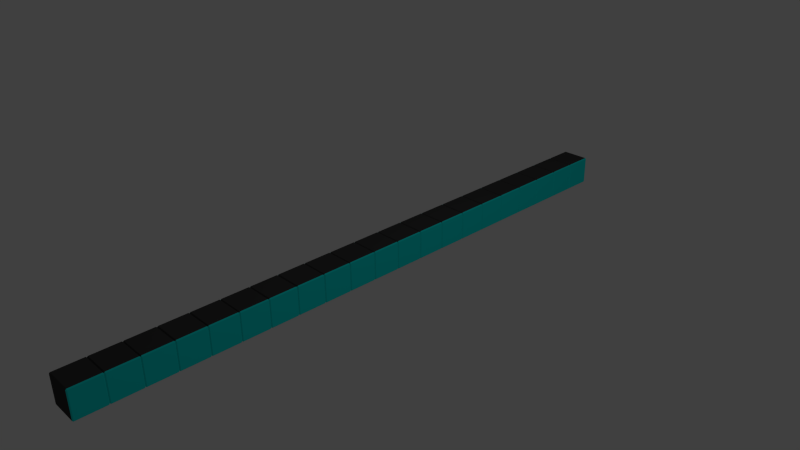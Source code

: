# Source: block_blade.blend  (saved by Blender 2.71.0; exported with 4.5.12 LTS)
import bpy
from mathutils import Matrix  # noqa: F401  (used for matrix-valued properties, if any)

bpy.ops.wm.read_factory_settings(use_empty=True)
scene = bpy.context.scene
scene.name = 'Scene'

# ---- collections
col_collection_1 = bpy.data.collections.new('Collection 1'); scene.collection.children.link(col_collection_1)

# ---- materials (node trees are filled in below, after node groups)
mat_material_009 = bpy.data.materials.new('Material.009')
mat_material_009.alpha_threshold = 0.0
mat_material_009.use_transparent_shadow = False
mat_material_009.roughness = 0.5
mat_material_009.line_color = (0.0, 0.0, 0.0, 1.0)
mat_material_010 = bpy.data.materials.new('Material.010')
mat_material_010.alpha_threshold = 0.0
mat_material_010.use_transparent_shadow = False
mat_material_010.roughness = 0.5
mat_material_010.line_color = (0.0, 0.0, 0.0, 1.0)
mat_material_011 = bpy.data.materials.new('Material.011')
mat_material_011.alpha_threshold = 0.0
mat_material_011.use_transparent_shadow = False
mat_material_011.roughness = 0.5
mat_material_011.line_color = (0.0, 0.0, 0.0, 1.0)
mat_material_012 = bpy.data.materials.new('Material.012')
mat_material_012.alpha_threshold = 0.0
mat_material_012.use_transparent_shadow = False
mat_material_012.roughness = 0.5
mat_material_012.line_color = (0.0, 0.0, 0.0, 1.0)
mat_material_013 = bpy.data.materials.new('Material.013')
mat_material_013.alpha_threshold = 0.0
mat_material_013.use_transparent_shadow = False
mat_material_013.roughness = 0.5
mat_material_013.line_color = (0.0, 0.0, 0.0, 1.0)
mat_material_014 = bpy.data.materials.new('Material.014')
mat_material_014.alpha_threshold = 0.0
mat_material_014.use_transparent_shadow = False
mat_material_014.roughness = 0.5
mat_material_014.line_color = (0.0, 0.0, 0.0, 1.0)
mat_material_015 = bpy.data.materials.new('Material.015')
mat_material_015.alpha_threshold = 0.0
mat_material_015.use_transparent_shadow = False
mat_material_015.roughness = 0.5
mat_material_015.line_color = (0.0, 0.0, 0.0, 1.0)
mat_material_001 = bpy.data.materials.new('Material.001')
mat_material_001.alpha_threshold = 0.0
mat_material_001.use_transparent_shadow = False
mat_material_001.roughness = 0.5
mat_material_001.line_color = (0.0, 0.0, 0.0, 1.0)
mat_material_002 = bpy.data.materials.new('Material.002')
mat_material_002.alpha_threshold = 0.0
mat_material_002.use_transparent_shadow = False
mat_material_002.roughness = 0.5
mat_material_002.line_color = (0.0, 0.0, 0.0, 1.0)
mat_material_003 = bpy.data.materials.new('Material.003')
mat_material_003.alpha_threshold = 0.0
mat_material_003.use_transparent_shadow = False
mat_material_003.roughness = 0.5
mat_material_003.line_color = (0.0, 0.0, 0.0, 1.0)
mat_material_004 = bpy.data.materials.new('Material.004')
mat_material_004.alpha_threshold = 0.0
mat_material_004.use_transparent_shadow = False
mat_material_004.roughness = 0.5
mat_material_004.line_color = (0.0, 0.0, 0.0, 1.0)
mat_material_005 = bpy.data.materials.new('Material.005')
mat_material_005.alpha_threshold = 0.0
mat_material_005.use_transparent_shadow = False
mat_material_005.roughness = 0.5
mat_material_005.line_color = (0.0, 0.0, 0.0, 1.0)
mat_material_006 = bpy.data.materials.new('Material.006')
mat_material_006.alpha_threshold = 0.0
mat_material_006.use_transparent_shadow = False
mat_material_006.roughness = 0.5
mat_material_006.line_color = (0.0, 0.0, 0.0, 1.0)
mat_material_007 = bpy.data.materials.new('Material.007')
mat_material_007.alpha_threshold = 0.0
mat_material_007.use_transparent_shadow = False
mat_material_007.roughness = 0.5
mat_material_007.line_color = (0.0, 0.0, 0.0, 1.0)
mat_material_008 = bpy.data.materials.new('Material.008')
mat_material_008.alpha_threshold = 0.0
mat_material_008.use_transparent_shadow = False
mat_material_008.roughness = 0.5
mat_material_008.line_color = (0.0, 0.0, 0.0, 1.0)
mat_material_016 = bpy.data.materials.new('Material.016')
mat_material_016.alpha_threshold = 0.0
mat_material_016.use_transparent_shadow = False
mat_material_016.roughness = 0.5
mat_material_016.line_color = (0.0, 0.0, 0.0, 1.0)
mat_material_017 = bpy.data.materials.new('Material.017')
mat_material_017.alpha_threshold = 0.0
mat_material_017.use_transparent_shadow = False
mat_material_017.roughness = 0.5
mat_material_017.line_color = (0.0, 0.0, 0.0, 1.0)
mat_material_018 = bpy.data.materials.new('Material.018')
mat_material_018.alpha_threshold = 0.0
mat_material_018.use_transparent_shadow = False
mat_material_018.roughness = 0.5
mat_material_018.line_color = (0.0, 0.0, 0.0, 1.0)
mat_material_019 = bpy.data.materials.new('Material.019')
mat_material_019.alpha_threshold = 0.0
mat_material_019.use_transparent_shadow = False
mat_material_019.roughness = 0.5
mat_material_019.line_color = (0.0, 0.0, 0.0, 1.0)
mat_material_020 = bpy.data.materials.new('Material.020')
mat_material_020.alpha_threshold = 0.0
mat_material_020.use_transparent_shadow = False
mat_material_020.roughness = 0.5
mat_material_020.line_color = (0.0, 0.0, 0.0, 1.0)
mat_material_021 = bpy.data.materials.new('Material.021')
mat_material_021.alpha_threshold = 0.0
mat_material_021.use_transparent_shadow = False
mat_material_021.roughness = 0.5
mat_material_021.line_color = (0.0, 0.0, 0.0, 1.0)
mat_dark_002 = bpy.data.materials.new('Dark.002')
mat_dark_002.alpha_threshold = 0.0
mat_dark_002.use_transparent_shadow = False
mat_dark_002.diffuse_color = (0.04955, 0.04955, 0.04955, 1.0)
mat_dark_002.roughness = 0.5
mat_dark_002.line_color = (0.0, 0.0, 0.0, 1.0)
mat_highlight_003 = bpy.data.materials.new('Highlight.003')
mat_highlight_003.alpha_threshold = 0.0
mat_highlight_003.use_transparent_shadow = False
mat_highlight_003.diffuse_color = (0.003781, 0.8, 0.7771, 1.0)
mat_highlight_003.roughness = 0.5
mat_highlight_003.line_color = (0.0, 0.0, 0.0, 1.0)

# ---- material node trees

# ---- world
world_world = bpy.data.worlds.new('World'); scene.world = world_world
world_world.color = (0.05088, 0.05088, 0.05088)
world_world.use_sun_shadow = False
world_world.sun_shadow_jitter_overblur = 0.0
world_world.cycles.sampling_method = 'MANUAL'
world_world.cycles.sample_map_resolution = 256

# ---- cameras
cam_camera = bpy.data.cameras.new('Camera')
cam_camera.clip_end = 100.0
cam_camera.lens = 35.0
cam_camera.sensor_width = 32.0
cam_camera.sensor_height = 18.0
cam_camera.ortho_scale = 7.314
cam_camera.dof.focus_distance = 0.0
cam_camera.dof.aperture_fstop = 128.0

# ---- lights
light_lamp = bpy.data.lights.new('Lamp', 'POINT')
light_lamp.transmission_factor = 0.0
light_lamp.cutoff_distance = 30.0
light_lamp.energy = 100.0
light_lamp.shadow_buffer_clip_start = 1.001
light_lamp.shadow_soft_size = 0.1
light_lamp.shadow_maximum_resolution = 0.006
light_lamp.use_absolute_resolution = True
light_lamp.cycles.use_multiple_importance_sampling = False

# ---- meshes
me_cube_009 = bpy.data.meshes.new('Cube.009')
me_cube_009.from_pydata([(0.9375, 1.0, -0.9375), (0.9375, -0.9375, -1.0), (-0.9375, -0.9375, -1.0), (-1.0, 0.9375, -0.9375), (0.9375, 0.9375, 1.0), (0.9375, -0.9375, 1.0), (-0.9375, -0.9375, 1.0), (-0.9375, 0.9375, 1.0), (-0.9375, 1.0, -0.9375), (0.9375, 1.0, 0.9375), (1.0, -0.9375, 0.9375), (-0.9375, -1.0, 0.9375), (-1.0, 0.9375, 0.9375), (1.0, 0.9375, -0.9375), (1.0, -0.9375, -0.9375), (-0.9375, -1.0, -0.9375), (-0.9375, 0.9375, -1.0), (0.9375, 0.9375, -1.0), (1.0, 0.9375, 0.9375), (0.9375, -1.0, -0.9375), (0.9375, -1.0, 0.9375), (-1.0, -0.9375, -0.9375), (-1.0, -0.9375, 0.9375), (-0.9375, 1.0, 0.9375), (0.9375, -1.0, -0.9375), (0.9375, -2.938, -1.0), (-0.9375, -2.938, -1.0), (-1.0, -1.063, -0.9375), (0.9375, -1.063, 1.0), (0.9375, -2.938, 1.0), (-0.9375, -2.938, 1.0), (-0.9375, -1.063, 1.0), (-0.9375, -1.0, -0.9375), (0.9375, -1.0, 0.9375), (1.0, -2.938, 0.9375), (-0.9375, -3.0, 0.9375), (-1.0, -1.063, 0.9375), (1.0, -1.063, -0.9375), (1.0, -2.938, -0.9375), (-0.9375, -3.0, -0.9375), (-0.9375, -1.063, -1.0), (0.9375, -1.063, -1.0), (1.0, -1.063, 0.9375), (0.9375, -3.0, -0.9375), (0.9375, -3.0, 0.9375), (-1.0, -2.938, -0.9375), (-1.0, -2.938, 0.9375), (-0.9375, -1.0, 0.9375), (0.9375, 3.0, -0.9375), (0.9375, 1.063, -1.0), (-0.9375, 1.063, -1.0), (-1.0, 2.938, -0.9375), (0.9375, 2.937, 1.0), (0.9375, 1.062, 1.0), (-0.9375, 1.063, 1.0), (-0.9375, 2.938, 1.0), (-0.9375, 3.0, -0.9375), (0.9375, 3.0, 0.9375), (1.0, 1.062, 0.9375), (-0.9375, 1.0, 0.9375), (-1.0, 2.938, 0.9375), (1.0, 2.938, -0.9375), (1.0, 1.063, -0.9375), (-0.9375, 1.0, -0.9375), (-0.9375, 2.938, -1.0), (0.9375, 2.938, -1.0), (1.0, 2.937, 0.9375), (0.9375, 1.0, -0.9375), (0.9375, 1.0, 0.9375), (-1.0, 1.063, -0.9375), (-1.0, 1.063, 0.9375), (-0.9375, 3.0, 0.9375), (0.9375, 5.0, -0.9375), (0.9375, 3.063, -1.0), (-0.9375, 3.063, -1.0), (-1.0, 4.938, -0.9375), (0.9375, 4.938, 1.0), (0.9375, 3.063, 1.0), (-0.9375, 3.063, 1.0), (-0.9375, 4.938, 1.0), (-0.9375, 5.0, -0.9375), (0.9375, 5.0, 0.9375), (1.0, 3.063, 0.9375), (-0.9375, 3.0, 0.9375), (-1.0, 4.938, 0.9375), (1.0, 4.938, -0.9375), (1.0, 3.063, -0.9375), (-0.9375, 3.0, -0.9375), (-0.9375, 4.938, -1.0), (0.9375, 4.938, -1.0), (1.0, 4.938, 0.9375), (0.9375, 3.0, -0.9375), (0.9375, 3.0, 0.9375), (-1.0, 3.063, -0.9375), (-1.0, 3.063, 0.9375), (-0.9375, 5.0, 0.9375), (0.9375, -3.0, -0.9375), (0.9375, -4.938, -1.0), (-0.9375, -4.938, -1.0), (-1.0, -3.063, -0.9375), (0.9375, -3.063, 1.0), (0.9375, -4.938, 1.0), (-0.9375, -4.938, 1.0), (-0.9375, -3.063, 1.0), (-0.9375, -3.0, -0.9375), (0.9375, -3.0, 0.9375), (1.0, -4.938, 0.9375), (-0.9375, -5.0, 0.9375), (-1.0, -3.063, 0.9375), (1.0, -3.063, -0.9375), (1.0, -4.938, -0.9375), (-0.9375, -5.0, -0.9375), (-0.9375, -3.063, -1.0), (0.9375, -3.063, -1.0), (1.0, -3.063, 0.9375), (0.9375, -5.0, -0.9375), (0.9375, -5.0, 0.9375), (-1.0, -4.938, -0.9375), (-1.0, -4.938, 0.9375), (-0.9375, -3.0, 0.9375), (0.9375, 7.0, -0.9375), (0.9375, 5.063, -1.0), (-0.9375, 5.063, -1.0), (-1.0, 6.938, -0.9375), (0.9375, 6.938, 1.0), (0.9375, 5.063, 1.0), (-0.9375, 5.063, 1.0), (-0.9375, 6.938, 1.0), (-0.9375, 7.0, -0.9375), (0.9375, 7.0, 0.9375), (1.0, 5.063, 0.9375), (-0.9375, 5.0, 0.9375), (-1.0, 6.938, 0.9375), (1.0, 6.938, -0.9375), (1.0, 5.063, -0.9375), (-0.9375, 5.0, -0.9375), (-0.9375, 6.938, -1.0), (0.9375, 6.938, -1.0), (1.0, 6.938, 0.9375), (0.9375, 5.0, -0.9375), (0.9375, 5.0, 0.9375), (-1.0, 5.063, -0.9375), (-1.0, 5.063, 0.9375), (-0.9375, 7.0, 0.9375), (0.9375, -5.0, -0.9375), (0.9375, -6.938, -1.0), (-0.9375, -6.938, -1.0), (-1.0, -5.062, -0.9375), (0.9375, -5.063, 1.0), (0.9375, -6.938, 1.0), (-0.9375, -6.937, 1.0), (-0.9375, -5.062, 1.0), (-0.9375, -5.0, -0.9375), (0.9375, -5.0, 0.9375), (1.0, -6.938, 0.9375), (-0.9375, -7.0, 0.9375), (-1.0, -5.062, 0.9375), (1.0, -5.062, -0.9375), (1.0, -6.938, -0.9375), (-0.9375, -7.0, -0.9375), (-0.9375, -5.062, -1.0), (0.9375, -5.062, -1.0), (1.0, -5.063, 0.9375), (0.9375, -7.0, -0.9375), (0.9375, -7.0, 0.9375), (-1.0, -6.938, -0.9375), (-1.0, -6.937, 0.9375), (-0.9375, -5.0, 0.9375), (0.9375, -13.0, -0.9375), (0.9375, -14.94, -1.0), (-0.9375, -14.94, -1.0), (-1.0, -13.06, -0.9375), (0.9375, -13.06, 1.0), (0.9375, -14.94, 1.0), (-0.9375, -14.94, 1.0), (-0.9375, -13.06, 1.0), (-0.9375, -13.0, -0.9375), (0.9375, -13.0, 0.9375), (1.0, -14.94, 0.9375), (-0.9375, -15.0, 0.9375), (-1.0, -13.06, 0.9375), (1.0, -13.06, -0.9375), (1.0, -14.94, -0.9375), (-0.9375, -15.0, -0.9375), (-0.9375, -13.06, -1.0), (0.9375, -13.06, -1.0), (1.0, -13.06, 0.9375), (0.9375, -15.0, -0.9375), (0.9375, -15.0, 0.9375), (-1.0, -14.94, -0.9375), (-1.0, -14.94, 0.9375), (-0.9375, -13.0, 0.9375), (0.9375, -15.0, -0.9375), (0.9375, -16.94, -1.0), (-0.9375, -16.94, -1.0), (-1.0, -15.06, -0.9375), (0.9375, -15.06, 1.0), (0.9375, -16.94, 1.0), (-0.9375, -16.94, 1.0), (-0.9375, -15.06, 1.0), (-0.9375, -15.0, -0.9375), (0.9375, -15.0, 0.9375), (1.0, -16.94, 0.9375), (-0.9375, -17.0, 0.9375), (-1.0, -15.06, 0.9375), (1.0, -15.06, -0.9375), (1.0, -16.94, -0.9375), (-0.9375, -17.0, -0.9375), (-0.9375, -15.06, -1.0), (0.9375, -15.06, -1.0), (1.0, -15.06, 0.9375), (0.9375, -17.0, -0.9375), (0.9375, -17.0, 0.9375), (-1.0, -16.94, -0.9375), (-1.0, -16.94, 0.9375), (-0.9375, -15.0, 0.9375), (0.9375, -11.0, -0.9375), (0.9375, -12.94, -1.0), (-0.9375, -12.94, -1.0), (-1.0, -11.06, -0.9375), (0.9375, -11.06, 1.0), (0.9375, -12.94, 1.0), (-0.9375, -12.94, 1.0), (-0.9375, -11.06, 1.0), (-0.9375, -11.0, -0.9375), (0.9375, -11.0, 0.9375), (1.0, -12.94, 0.9375), (-0.9375, -13.0, 0.9375), (-1.0, -11.06, 0.9375), (1.0, -11.06, -0.9375), (1.0, -12.94, -0.9375), (-0.9375, -13.0, -0.9375), (-0.9375, -11.06, -1.0), (0.9375, -11.06, -1.0), (1.0, -11.06, 0.9375), (0.9375, -13.0, -0.9375), (0.9375, -13.0, 0.9375), (-1.0, -12.94, -0.9375), (-1.0, -12.94, 0.9375), (-0.9375, -11.0, 0.9375), (0.9375, -9.0, -0.9375), (0.9375, -10.94, -1.0), (-0.9375, -10.94, -1.0), (-1.0, -9.063, -0.9375), (0.9375, -9.063, 1.0), (0.9375, -10.94, 1.0), (-0.9375, -10.94, 1.0), (-0.9375, -9.063, 1.0), (-0.9375, -9.0, -0.9375), (0.9375, -9.0, 0.9375), (1.0, -10.94, 0.9375), (-0.9375, -11.0, 0.9375), (-1.0, -9.063, 0.9375), (1.0, -9.063, -0.9375), (1.0, -10.94, -0.9375), (-0.9375, -11.0, -0.9375), (-0.9375, -9.063, -1.0), (0.9375, -9.063, -1.0), (1.0, -9.063, 0.9375), (0.9375, -11.0, -0.9375), (0.9375, -11.0, 0.9375), (-1.0, -10.94, -0.9375), (-1.0, -10.94, 0.9375), (-0.9375, -9.0, 0.9375), (0.9375, -17.0, -0.9375), (0.9375, -18.94, -1.0), (-0.9375, -18.94, -1.0), (-1.0, -17.06, -0.9375), (0.9375, -17.06, 1.0), (0.9375, -18.94, 1.0), (-0.9375, -18.94, 1.0), (-0.9375, -17.06, 1.0), (-0.9375, -17.0, -0.9375), (0.9375, -17.0, 0.9375), (1.0, -18.94, 0.9375), (-0.9375, -19.0, 0.9375), (-1.0, -17.06, 0.9375), (1.0, -17.06, -0.9375), (1.0, -18.94, -0.9375), (-0.9375, -19.0, -0.9375), (-0.9375, -17.06, -1.0), (0.9375, -17.06, -1.0), (1.0, -17.06, 0.9375), (0.9375, -19.0, -0.9375), (0.9375, -19.0, 0.9375), (-1.0, -18.94, -0.9375), (-1.0, -18.94, 0.9375), (-0.9375, -17.0, 0.9375), (0.9375, -7.0, -0.9375), (0.9375, -8.938, -1.0), (-0.9375, -8.937, -1.0), (-1.0, -7.062, -0.9375), (0.9375, -7.062, 1.0), (0.9375, -8.938, 1.0), (-0.9375, -8.937, 1.0), (-0.9375, -7.062, 1.0), (-0.9375, -7.0, -0.9375), (0.9375, -7.0, 0.9375), (1.0, -8.938, 0.9375), (-0.9375, -9.0, 0.9375), (-1.0, -7.062, 0.9375), (1.0, -7.062, -0.9375), (1.0, -8.938, -0.9375), (-0.9375, -9.0, -0.9375), (-0.9375, -7.062, -1.0), (0.9375, -7.062, -1.0), (1.0, -7.062, 0.9375), (0.9375, -9.0, -0.9375), (0.9375, -9.0, 0.9375), (-1.0, -8.937, -0.9375), (-1.0, -8.937, 0.9375), (-0.9375, -7.0, 0.9375), (0.9375, -19.0, -0.9375), (0.9375, -20.94, -1.0), (-0.9375, -20.94, -1.0), (-1.0, -19.06, -0.9375), (0.9375, -19.06, 1.0), (0.9375, -20.94, 1.0), (-0.9375, -20.94, 1.0), (-0.9375, -19.06, 1.0), (-0.9375, -19.0, -0.9375), (0.9375, -19.0, 0.9375), (1.0, -20.94, 0.9375), (-0.9375, -21.0, 0.9375), (-1.0, -19.06, 0.9375), (1.0, -19.06, -0.9375), (1.0, -20.94, -0.9375), (-0.9375, -21.0, -0.9375), (-0.9375, -19.06, -1.0), (0.9375, -19.06, -1.0), (1.0, -19.06, 0.9375), (0.9375, -21.0, -0.9375), (0.9375, -21.0, 0.9375), (-1.0, -20.94, -0.9375), (-1.0, -20.94, 0.9375), (-0.9375, -19.0, 0.9375), (0.9375, 15.0, -0.9375), (0.9375, 13.06, -1.0), (-0.9375, 13.06, -1.0), (-1.0, 14.94, -0.9375), (0.9375, 14.94, 1.0), (0.9375, 13.06, 1.0), (-0.9375, 13.06, 1.0), (-0.9375, 14.94, 1.0), (-0.9375, 15.0, -0.9375), (0.9375, 15.0, 0.9375), (1.0, 13.06, 0.9375), (-0.9375, 13.0, 0.9375), (-1.0, 14.94, 0.9375), (1.0, 14.94, -0.9375), (1.0, 13.06, -0.9375), (-0.9375, 13.0, -0.9375), (-0.9375, 14.94, -1.0), (0.9375, 14.94, -1.0), (1.0, 14.94, 0.9375), (0.9375, 13.0, -0.9375), (0.9375, 13.0, 0.9375), (-1.0, 13.06, -0.9375), (-1.0, 13.06, 0.9375), (-0.9375, 15.0, 0.9375), (0.9375, 13.0, -0.9375), (0.9375, 11.06, -1.0), (-0.9375, 11.06, -1.0), (-1.0, 12.94, -0.9375), (0.9375, 12.94, 1.0), (0.9375, 11.06, 1.0), (-0.9375, 11.06, 1.0), (-0.9375, 12.94, 1.0), (-0.9375, 13.0, -0.9375), (0.9375, 13.0, 0.9375), (1.0, 11.06, 0.9375), (-0.9375, 11.0, 0.9375), (-1.0, 12.94, 0.9375), (1.0, 12.94, -0.9375), (1.0, 11.06, -0.9375), (-0.9375, 11.0, -0.9375), (-0.9375, 12.94, -1.0), (0.9375, 12.94, -1.0), (1.0, 12.94, 0.9375), (0.9375, 11.0, -0.9375), (0.9375, 11.0, 0.9375), (-1.0, 11.06, -0.9375), (-1.0, 11.06, 0.9375), (-0.9375, 13.0, 0.9375), (0.9375, 17.0, -0.9375), (0.9375, 15.06, -1.0), (-0.9375, 15.06, -1.0), (-1.0, 16.94, -0.9375), (0.9375, 16.94, 1.0), (0.9375, 15.06, 1.0), (-0.9375, 15.06, 1.0), (-0.9375, 16.94, 1.0), (-0.9375, 17.0, -0.9375), (0.9375, 17.0, 0.9375), (1.0, 15.06, 0.9375), (-0.9375, 15.0, 0.9375), (-1.0, 16.94, 0.9375), (1.0, 16.94, -0.9375), (1.0, 15.06, -0.9375), (-0.9375, 15.0, -0.9375), (-0.9375, 16.94, -1.0), (0.9375, 16.94, -1.0), (1.0, 16.94, 0.9375), (0.9375, 15.0, -0.9375), (0.9375, 15.0, 0.9375), (-1.0, 15.06, -0.9375), (-1.0, 15.06, 0.9375), (-0.9375, 17.0, 0.9375), (0.9375, 19.0, -0.9375), (0.9375, 17.06, -1.0), (-0.9375, 17.06, -1.0), (-1.0, 18.94, -0.9375), (0.9375, 18.94, 1.0), (0.9375, 17.06, 1.0), (-0.9375, 17.06, 1.0), (-0.9375, 18.94, 1.0), (-0.9375, 19.0, -0.9375), (0.9375, 19.0, 0.9375), (1.0, 17.06, 0.9375), (-0.9375, 17.0, 0.9375), (-1.0, 18.94, 0.9375), (1.0, 18.94, -0.9375), (1.0, 17.06, -0.9375), (-0.9375, 17.0, -0.9375), (-0.9375, 18.94, -1.0), (0.9375, 18.94, -1.0), (1.0, 18.94, 0.9375), (0.9375, 17.0, -0.9375), (0.9375, 17.0, 0.9375), (-1.0, 17.06, -0.9375), (-1.0, 17.06, 0.9375), (-0.9375, 19.0, 0.9375), (0.9375, 11.0, -0.9375), (0.9375, 9.062, -1.0), (-0.9375, 9.062, -1.0), (-1.0, 10.94, -0.9375), (0.9375, 10.94, 1.0), (0.9375, 9.062, 1.0), (-0.9375, 9.062, 1.0), (-0.9375, 10.94, 1.0), (-0.9375, 11.0, -0.9375), (0.9375, 11.0, 0.9375), (1.0, 9.062, 0.9375), (-0.9375, 9.0, 0.9375), (-1.0, 10.94, 0.9375), (1.0, 10.94, -0.9375), (1.0, 9.062, -0.9375), (-0.9375, 9.0, -0.9375), (-0.9375, 10.94, -1.0), (0.9375, 10.94, -1.0), (1.0, 10.94, 0.9375), (0.9375, 9.0, -0.9375), (0.9375, 9.0, 0.9375), (-1.0, 9.062, -0.9375), (-1.0, 9.062, 0.9375), (-0.9375, 11.0, 0.9375), (0.9375, 21.0, -0.9375), (0.9375, 19.06, -1.0), (-0.9375, 19.06, -1.0), (-1.0, 20.94, -0.9375), (0.9375, 20.94, 1.0), (0.9375, 19.06, 1.0), (-0.9375, 19.06, 1.0), (-0.9375, 20.94, 1.0), (-0.9375, 21.0, -0.9375), (0.9375, 21.0, 0.9375), (1.0, 19.06, 0.9375), (-0.9375, 19.0, 0.9375), (-1.0, 20.94, 0.9375), (1.0, 20.94, -0.9375), (1.0, 19.06, -0.9375), (-0.9375, 19.0, -0.9375), (-0.9375, 20.94, -1.0), (0.9375, 20.94, -1.0), (1.0, 20.94, 0.9375), (0.9375, 19.0, -0.9375), (0.9375, 19.0, 0.9375), (-1.0, 19.06, -0.9375), (-1.0, 19.06, 0.9375), (-0.9375, 21.0, 0.9375), (0.9375, 9.0, -0.9375), (0.9375, 7.063, -1.0), (-0.9375, 7.063, -1.0), (-1.0, 8.938, -0.9375), (0.9375, 8.938, 1.0), (0.9375, 7.063, 1.0), (-0.9375, 7.063, 1.0), (-0.9375, 8.938, 1.0), (-0.9375, 9.0, -0.9375), (0.9375, 9.0, 0.9375), (1.0, 7.063, 0.9375), (-0.9375, 7.0, 0.9375), (-1.0, 8.938, 0.9375), (1.0, 8.938, -0.9375), (1.0, 7.063, -0.9375), (-0.9375, 7.0, -0.9375), (-0.9375, 8.938, -1.0), (0.9375, 8.938, -1.0), (1.0, 8.938, 0.9375), (0.9375, 7.0, -0.9375), (0.9375, 7.0, 0.9375), (-1.0, 7.063, -0.9375), (-1.0, 7.063, 0.9375), (-0.9375, 9.0, 0.9375)], [], [(16, 2, 21, 3), (22, 6, 7, 12), (13, 18, 10, 14), (5, 6, 11, 20), (18, 4, 5, 10), (2, 15, 21), (11, 6, 22), (0, 8, 23, 9), (19, 20, 11, 15), (1, 14, 19), (7, 23, 12), (16, 8, 0, 17), (13, 14, 1, 17), (9, 4, 18), (0, 9, 18, 13), (15, 2, 1, 19), (14, 10, 20, 19), (23, 8, 3, 12), (8, 16, 3), (6, 5, 4, 7), (11, 22, 21, 15), (23, 7, 4, 9), (0, 13, 17), (10, 5, 20), (17, 1, 2, 16), (21, 22, 12, 3), (40, 26, 45, 27), (46, 30, 31, 36), (37, 42, 34, 38), (29, 30, 35, 44), (42, 28, 29, 34), (26, 39, 45), (35, 30, 46), (24, 32, 47, 33), (43, 44, 35, 39), (25, 38, 43), (31, 47, 36), (40, 32, 24, 41), (37, 38, 25, 41), (33, 28, 42), (24, 33, 42, 37), (39, 26, 25, 43), (38, 34, 44, 43), (47, 32, 27, 36), (32, 40, 27), (30, 29, 28, 31), (35, 46, 45, 39), (47, 31, 28, 33), (24, 37, 41), (34, 29, 44), (41, 25, 26, 40), (45, 46, 36, 27), (64, 50, 69, 51), (70, 54, 55, 60), (61, 66, 58, 62), (53, 54, 59, 68), (66, 52, 53, 58), (50, 63, 69), (59, 54, 70), (48, 56, 71, 57), (67, 68, 59, 63), (49, 62, 67), (55, 71, 60), (64, 56, 48, 65), (61, 62, 49, 65), (57, 52, 66), (48, 57, 66, 61), (63, 50, 49, 67), (62, 58, 68, 67), (71, 56, 51, 60), (56, 64, 51), (54, 53, 52, 55), (59, 70, 69, 63), (71, 55, 52, 57), (48, 61, 65), (58, 53, 68), (65, 49, 50, 64), (69, 70, 60, 51), (88, 74, 93, 75), (94, 78, 79, 84), (85, 90, 82, 86), (77, 78, 83, 92), (90, 76, 77, 82), (74, 87, 93), (83, 78, 94), (72, 80, 95, 81), (91, 92, 83, 87), (73, 86, 91), (79, 95, 84), (88, 80, 72, 89), (85, 86, 73, 89), (81, 76, 90), (72, 81, 90, 85), (87, 74, 73, 91), (86, 82, 92, 91), (95, 80, 75, 84), (80, 88, 75), (78, 77, 76, 79), (83, 94, 93, 87), (95, 79, 76, 81), (72, 85, 89), (82, 77, 92), (89, 73, 74, 88), (93, 94, 84, 75), (112, 98, 117, 99), (118, 102, 103, 108), (109, 114, 106, 110), (101, 102, 107, 116), (114, 100, 101, 106), (98, 111, 117), (107, 102, 118), (96, 104, 119, 105), (115, 116, 107, 111), (97, 110, 115), (103, 119, 108), (112, 104, 96, 113), (109, 110, 97, 113), (105, 100, 114), (96, 105, 114, 109), (111, 98, 97, 115), (110, 106, 116, 115), (119, 104, 99, 108), (104, 112, 99), (102, 101, 100, 103), (107, 118, 117, 111), (119, 103, 100, 105), (96, 109, 113), (106, 101, 116), (113, 97, 98, 112), (117, 118, 108, 99), (136, 122, 141, 123), (142, 126, 127, 132), (133, 138, 130, 134), (125, 126, 131, 140), (138, 124, 125, 130), (122, 135, 141), (131, 126, 142), (120, 128, 143, 129), (139, 140, 131, 135), (121, 134, 139), (127, 143, 132), (136, 128, 120, 137), (133, 134, 121, 137), (129, 124, 138), (120, 129, 138, 133), (135, 122, 121, 139), (134, 130, 140, 139), (143, 128, 123, 132), (128, 136, 123), (126, 125, 124, 127), (131, 142, 141, 135), (143, 127, 124, 129), (120, 133, 137), (130, 125, 140), (137, 121, 122, 136), (141, 142, 132, 123), (160, 146, 165, 147), (166, 150, 151, 156), (157, 162, 154, 158), (149, 150, 155, 164), (162, 148, 149, 154), (146, 159, 165), (155, 150, 166), (144, 152, 167, 153), (163, 164, 155, 159), (145, 158, 163), (151, 167, 156), (160, 152, 144, 161), (157, 158, 145, 161), (153, 148, 162), (144, 153, 162, 157), (159, 146, 145, 163), (158, 154, 164, 163), (167, 152, 147, 156), (152, 160, 147), (150, 149, 148, 151), (155, 166, 165, 159), (167, 151, 148, 153), (144, 157, 161), (154, 149, 164), (161, 145, 146, 160), (165, 166, 156, 147), (184, 170, 189, 171), (190, 174, 175, 180), (181, 186, 178, 182), (173, 174, 179, 188), (186, 172, 173, 178), (170, 183, 189), (179, 174, 190), (168, 176, 191, 177), (187, 188, 179, 183), (169, 182, 187), (175, 191, 180), (184, 176, 168, 185), (181, 182, 169, 185), (177, 172, 186), (168, 177, 186, 181), (183, 170, 169, 187), (182, 178, 188, 187), (191, 176, 171, 180), (176, 184, 171), (174, 173, 172, 175), (179, 190, 189, 183), (191, 175, 172, 177), (168, 181, 185), (178, 173, 188), (185, 169, 170, 184), (189, 190, 180, 171), (208, 194, 213, 195), (214, 198, 199, 204), (205, 210, 202, 206), (197, 198, 203, 212), (210, 196, 197, 202), (194, 207, 213), (203, 198, 214), (192, 200, 215, 201), (211, 212, 203, 207), (193, 206, 211), (199, 215, 204), (208, 200, 192, 209), (205, 206, 193, 209), (201, 196, 210), (192, 201, 210, 205), (207, 194, 193, 211), (206, 202, 212, 211), (215, 200, 195, 204), (200, 208, 195), (198, 197, 196, 199), (203, 214, 213, 207), (215, 199, 196, 201), (192, 205, 209), (202, 197, 212), (209, 193, 194, 208), (213, 214, 204, 195), (232, 218, 237, 219), (238, 222, 223, 228), (229, 234, 226, 230), (221, 222, 227, 236), (234, 220, 221, 226), (218, 231, 237), (227, 222, 238), (216, 224, 239, 225), (235, 236, 227, 231), (217, 230, 235), (223, 239, 228), (232, 224, 216, 233), (229, 230, 217, 233), (225, 220, 234), (216, 225, 234, 229), (231, 218, 217, 235), (230, 226, 236, 235), (239, 224, 219, 228), (224, 232, 219), (222, 221, 220, 223), (227, 238, 237, 231), (239, 223, 220, 225), (216, 229, 233), (226, 221, 236), (233, 217, 218, 232), (237, 238, 228, 219), (256, 242, 261, 243), (262, 246, 247, 252), (253, 258, 250, 254), (245, 246, 251, 260), (258, 244, 245, 250), (242, 255, 261), (251, 246, 262), (240, 248, 263, 249), (259, 260, 251, 255), (241, 254, 259), (247, 263, 252), (256, 248, 240, 257), (253, 254, 241, 257), (249, 244, 258), (240, 249, 258, 253), (255, 242, 241, 259), (254, 250, 260, 259), (263, 248, 243, 252), (248, 256, 243), (246, 245, 244, 247), (251, 262, 261, 255), (263, 247, 244, 249), (240, 253, 257), (250, 245, 260), (257, 241, 242, 256), (261, 262, 252, 243), (280, 266, 285, 267), (286, 270, 271, 276), (277, 282, 274, 278), (269, 270, 275, 284), (282, 268, 269, 274), (266, 279, 285), (275, 270, 286), (264, 272, 287, 273), (283, 284, 275, 279), (265, 278, 283), (271, 287, 276), (280, 272, 264, 281), (277, 278, 265, 281), (273, 268, 282), (264, 273, 282, 277), (279, 266, 265, 283), (278, 274, 284, 283), (287, 272, 267, 276), (272, 280, 267), (270, 269, 268, 271), (275, 286, 285, 279), (287, 271, 268, 273), (264, 277, 281), (274, 269, 284), (281, 265, 266, 280), (285, 286, 276, 267), (304, 290, 309, 291), (310, 294, 295, 300), (301, 306, 298, 302), (293, 294, 299, 308), (306, 292, 293, 298), (290, 303, 309), (299, 294, 310), (288, 296, 311, 297), (307, 308, 299, 303), (289, 302, 307), (295, 311, 300), (304, 296, 288, 305), (301, 302, 289, 305), (297, 292, 306), (288, 297, 306, 301), (303, 290, 289, 307), (302, 298, 308, 307), (311, 296, 291, 300), (296, 304, 291), (294, 293, 292, 295), (299, 310, 309, 303), (311, 295, 292, 297), (288, 301, 305), (298, 293, 308), (305, 289, 290, 304), (309, 310, 300, 291), (328, 314, 333, 315), (334, 318, 319, 324), (325, 330, 322, 326), (317, 318, 323, 332), (330, 316, 317, 322), (314, 327, 333), (323, 318, 334), (312, 320, 335, 321), (331, 332, 323, 327), (313, 326, 331), (319, 335, 324), (328, 320, 312, 329), (325, 326, 313, 329), (321, 316, 330), (312, 321, 330, 325), (327, 314, 313, 331), (326, 322, 332, 331), (335, 320, 315, 324), (320, 328, 315), (318, 317, 316, 319), (323, 334, 333, 327), (335, 319, 316, 321), (312, 325, 329), (322, 317, 332), (329, 313, 314, 328), (333, 334, 324, 315), (352, 338, 357, 339), (358, 342, 343, 348), (349, 354, 346, 350), (341, 342, 347, 356), (354, 340, 341, 346), (338, 351, 357), (347, 342, 358), (336, 344, 359, 345), (355, 356, 347, 351), (337, 350, 355), (343, 359, 348), (352, 344, 336, 353), (349, 350, 337, 353), (345, 340, 354), (336, 345, 354, 349), (351, 338, 337, 355), (350, 346, 356, 355), (359, 344, 339, 348), (344, 352, 339), (342, 341, 340, 343), (347, 358, 357, 351), (359, 343, 340, 345), (336, 349, 353), (346, 341, 356), (353, 337, 338, 352), (357, 358, 348, 339), (376, 362, 381, 363), (382, 366, 367, 372), (373, 378, 370, 374), (365, 366, 371, 380), (378, 364, 365, 370), (362, 375, 381), (371, 366, 382), (360, 368, 383, 369), (379, 380, 371, 375), (361, 374, 379), (367, 383, 372), (376, 368, 360, 377), (373, 374, 361, 377), (369, 364, 378), (360, 369, 378, 373), (375, 362, 361, 379), (374, 370, 380, 379), (383, 368, 363, 372), (368, 376, 363), (366, 365, 364, 367), (371, 382, 381, 375), (383, 367, 364, 369), (360, 373, 377), (370, 365, 380), (377, 361, 362, 376), (381, 382, 372, 363), (400, 386, 405, 387), (406, 390, 391, 396), (397, 402, 394, 398), (389, 390, 395, 404), (402, 388, 389, 394), (386, 399, 405), (395, 390, 406), (384, 392, 407, 393), (403, 404, 395, 399), (385, 398, 403), (391, 407, 396), (400, 392, 384, 401), (397, 398, 385, 401), (393, 388, 402), (384, 393, 402, 397), (399, 386, 385, 403), (398, 394, 404, 403), (407, 392, 387, 396), (392, 400, 387), (390, 389, 388, 391), (395, 406, 405, 399), (407, 391, 388, 393), (384, 397, 401), (394, 389, 404), (401, 385, 386, 400), (405, 406, 396, 387), (424, 410, 429, 411), (430, 414, 415, 420), (421, 426, 418, 422), (413, 414, 419, 428), (426, 412, 413, 418), (410, 423, 429), (419, 414, 430), (408, 416, 431, 417), (427, 428, 419, 423), (409, 422, 427), (415, 431, 420), (424, 416, 408, 425), (421, 422, 409, 425), (417, 412, 426), (408, 417, 426, 421), (423, 410, 409, 427), (422, 418, 428, 427), (431, 416, 411, 420), (416, 424, 411), (414, 413, 412, 415), (419, 430, 429, 423), (431, 415, 412, 417), (408, 421, 425), (418, 413, 428), (425, 409, 410, 424), (429, 430, 420, 411), (448, 434, 453, 435), (454, 438, 439, 444), (445, 450, 442, 446), (437, 438, 443, 452), (450, 436, 437, 442), (434, 447, 453), (443, 438, 454), (432, 440, 455, 441), (451, 452, 443, 447), (433, 446, 451), (439, 455, 444), (448, 440, 432, 449), (445, 446, 433, 449), (441, 436, 450), (432, 441, 450, 445), (447, 434, 433, 451), (446, 442, 452, 451), (455, 440, 435, 444), (440, 448, 435), (438, 437, 436, 439), (443, 454, 453, 447), (455, 439, 436, 441), (432, 445, 449), (442, 437, 452), (449, 433, 434, 448), (453, 454, 444, 435), (472, 458, 477, 459), (478, 462, 463, 468), (469, 474, 466, 470), (461, 462, 467, 476), (474, 460, 461, 466), (458, 471, 477), (467, 462, 478), (456, 464, 479, 465), (475, 476, 467, 471), (457, 470, 475), (463, 479, 468), (472, 464, 456, 473), (469, 470, 457, 473), (465, 460, 474), (456, 465, 474, 469), (471, 458, 457, 475), (470, 466, 476, 475), (479, 464, 459, 468), (464, 472, 459), (462, 461, 460, 463), (467, 478, 477, 471), (479, 463, 460, 465), (456, 469, 473), (466, 461, 476), (473, 457, 458, 472), (477, 478, 468, 459), (496, 482, 501, 483), (502, 486, 487, 492), (493, 498, 490, 494), (485, 486, 491, 500), (498, 484, 485, 490), (482, 495, 501), (491, 486, 502), (480, 488, 503, 489), (499, 500, 491, 495), (481, 494, 499), (487, 503, 492), (496, 488, 480, 497), (493, 494, 481, 497), (489, 484, 498), (480, 489, 498, 493), (495, 482, 481, 499), (494, 490, 500, 499), (503, 488, 483, 492), (488, 496, 483), (486, 485, 484, 487), (491, 502, 501, 495), (503, 487, 484, 489), (480, 493, 497), (490, 485, 500), (497, 481, 482, 496), (501, 502, 492, 483)])
me_cube_009.polygons.foreach_set('material_index', [22, 22, 22, 21, 22, 22, 22, 21, 21, 22, 22, 21, 22, 22, 22, 21, 22, 22, 22, 21, 22, 21, 22, 22, 22, 22, 22, 22, 22, 21, 22, 22, 22, 21, 21, 22, 22, 21, 22, 22, 22, 21, 22, 22, 22, 21, 22, 21, 22, 22, 22, 22, 22, 22, 22, 21, 22, 22, 22, 21, 21, 22, 22, 21, 22, 22, 22, 21, 22, 22, 22, 21, 22, 21, 22, 22, 22, 22, 22, 22, 22, 21, 22, 22, 22, 21, 21, 22, 22, 21, 22, 22, 22, 21, 22, 22, 22, 21, 22, 21, 22, 22, 22, 22, 22, 22, 22, 21, 22, 22, 22, 21, 21, 22, 22, 21, 22, 22, 22, 21, 22, 22, 22, 21, 22, 21, 22, 22, 22, 22, 22, 22, 22, 21, 22, 22, 22, 21, 21, 22, 22, 21, 22, 22, 22, 21, 22, 22, 22, 21, 22, 21, 22, 22, 22, 22, 22, 22, 22, 21, 22, 22, 22, 21, 21, 22, 22, 21, 22, 22, 22, 21, 22, 22, 22, 21, 22, 21, 22, 22, 22, 22, 22, 22, 22, 21, 22, 22, 22, 21, 21, 22, 22, 21, 22, 22, 22, 21, 22, 22, 22, 21, 22, 21, 22, 22, 22, 22, 22, 22, 22, 21, 22, 22, 22, 21, 21, 22, 22, 21, 22, 22, 22, 21, 22, 22, 22, 21, 22, 21, 22, 22, 22, 22, 22, 22, 22, 21, 22, 22, 22, 21, 21, 22, 22, 21, 22, 22, 22, 21, 22, 22, 22, 21, 22, 21, 22, 22, 22, 22, 22, 22, 22, 21, 22, 22, 22, 21, 21, 22, 22, 21, 22, 22, 22, 21, 22, 22, 22, 21, 22, 21, 22, 22, 22, 22, 22, 22, 22, 21, 22, 22, 22, 21, 21, 22, 22, 21, 22, 22, 22, 21, 22, 22, 22, 21, 22, 21, 22, 22, 22, 22, 22, 22, 22, 21, 22, 22, 22, 21, 21, 22, 22, 21, 22, 22, 22, 21, 22, 22, 22, 21, 22, 21, 22, 22, 22, 22, 22, 22, 22, 21, 22, 22, 22, 21, 21, 22, 22, 21, 22, 22, 22, 21, 22, 22, 22, 21, 22, 21, 22, 22, 22, 22, 22, 22, 22, 21, 22, 22, 22, 21, 21, 22, 22, 21, 22, 22, 22, 21, 22, 22, 22, 21, 22, 21, 22, 22, 22, 22, 22, 22, 22, 21, 22, 22, 22, 21, 21, 22, 22, 21, 22, 22, 22, 21, 22, 22, 22, 21, 22, 21, 22, 22, 22, 22, 22, 22, 22, 21, 22, 22, 22, 21, 21, 22, 22, 21, 22, 22, 22, 21, 22, 22, 22, 21, 22, 21, 22, 22, 22, 22, 22, 22, 22, 21, 22, 22, 22, 21, 21, 22, 22, 21, 22, 22, 22, 21, 22, 22, 22, 21, 22, 21, 22, 22, 22, 22, 22, 22, 22, 21, 22, 22, 22, 21, 21, 22, 22, 21, 22, 22, 22, 21, 22, 22, 22, 21, 22, 21, 22, 22, 22, 22, 22, 22, 22, 21, 22, 22, 22, 21, 21, 22, 22, 21, 22, 22, 22, 21, 22, 22, 22, 21, 22, 21, 22, 22, 22, 22, 22, 22, 22, 21, 22, 22, 22, 21, 21, 22, 22, 21, 22, 22, 22, 21, 22, 22, 22, 21, 22, 21, 22, 22, 22, 22])
me_cube_009.materials.append(mat_material_009)
me_cube_009.materials.append(mat_material_010)
me_cube_009.materials.append(mat_material_011)
me_cube_009.materials.append(mat_material_012)
me_cube_009.materials.append(mat_material_013)
me_cube_009.materials.append(mat_material_014)
me_cube_009.materials.append(mat_material_015)
me_cube_009.materials.append(mat_material_001)
me_cube_009.materials.append(mat_material_002)
me_cube_009.materials.append(mat_material_003)
me_cube_009.materials.append(mat_material_004)
me_cube_009.materials.append(mat_material_005)
me_cube_009.materials.append(mat_material_006)
me_cube_009.materials.append(mat_material_007)
me_cube_009.materials.append(mat_material_008)
me_cube_009.materials.append(mat_material_016)
me_cube_009.materials.append(mat_material_017)
me_cube_009.materials.append(mat_material_018)
me_cube_009.materials.append(mat_material_019)
me_cube_009.materials.append(mat_material_020)
me_cube_009.materials.append(mat_material_021)
me_cube_009.materials.append(mat_dark_002)
me_cube_009.materials.append(mat_highlight_003)
me_cube_009.use_remesh_preserve_volume = False
me_cube_009.use_remesh_preserve_attributes = False
me_cube_009.use_mirror_vertex_groups = False
me_cube_009.update()

# ---- objects
ob_lamp = bpy.data.objects.new('Lamp', light_lamp)
ob_camera = bpy.data.objects.new('Camera', cam_camera)
ob_cube_008 = bpy.data.objects.new('Cube.008', me_cube_009)

# ---- transforms, parenting, visibility, modifiers, constraints
ob_lamp.location = (4.076, 1.005, 5.904)
ob_lamp.rotation_euler = (0.6503, 0.05522, 1.866)
ob_lamp.lock_rotations_4d = False
ob_lamp.empty_display_type = 'ARROWS'
ob_lamp.color = (0.0, 0.0, 0.0, 0.0)
ob_lamp.lineart.crease_threshold = 0.0
ob_camera.location = (7.481, -6.508, 5.344)
ob_camera.rotation_euler = (1.109, 0.01082, 0.8149)
ob_camera.lock_rotations_4d = False
ob_camera.empty_display_type = 'ARROWS'
ob_camera.color = (0.0, 0.0, 0.0, 0.0)
ob_camera.display_type = 'WIRE'
ob_camera.lineart.crease_threshold = 0.0
ob_cube_008.location = (0.05405, -0.001696, 0.0)
ob_cube_008.scale = (0.2, 0.2, 0.2)
ob_cube_008.lock_rotations_4d = False
ob_cube_008.empty_display_type = 'ARROWS'
ob_cube_008.lineart.crease_threshold = 0.0

# ---- collection membership
col_collection_1.objects.link(ob_lamp)
col_collection_1.objects.link(ob_camera)
col_collection_1.objects.link(ob_cube_008)

# ---- scene / render settings (as saved in the file)
scene.camera = ob_camera
scene.frame_start = 1; scene.frame_end = 250; scene.frame_set(1)
scene.render.engine = 'BLENDER_EEVEE_NEXT'
scene.render.resolution_percentage = 50
scene.render.dither_intensity = 0.0
scene.cycles.use_denoising = False
scene.cycles.samples = 10
scene.cycles.sampling_pattern = 'TABULATED_SOBOL'
scene.cycles.light_sampling_threshold = 0.0
scene.cycles.use_adaptive_sampling = False
scene.cycles.use_light_tree = False
scene.cycles.blur_glossy = 0.0
scene.cycles.volume_bounces = 1
scene.cycles.pixel_filter_type = 'GAUSSIAN'
scene.cycles.sample_clamp_indirect = 0.0
scene.view_settings.view_transform = 'Standard'
bpy.context.view_layer.update()
